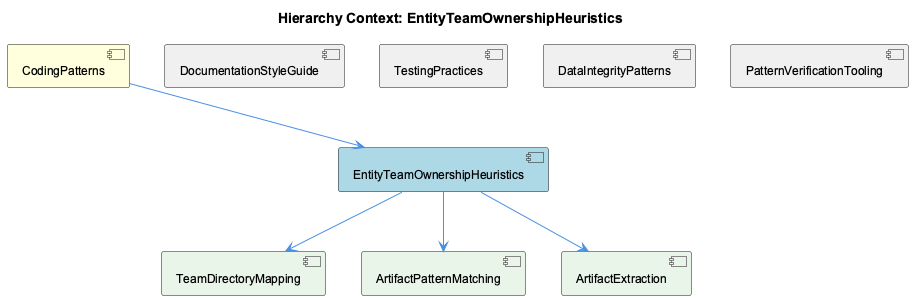

The diagram above was rendered by PlantUML. Its source (embedded in the PNG):
@startuml
!include _standard-style.puml

title Hierarchy Context: EntityTeamOwnershipHeuristics

[CodingPatterns] as coding_patterns #FFFFDD
[EntityTeamOwnershipHeuristics] as entity_team_ownership_heuristics #LightBlue
[DocumentationStyleGuide] as documentation_style_guide #F0F0F0
[TestingPractices] as testing_practices #F0F0F0
[DataIntegrityPatterns] as data_integrity_patterns #F0F0F0
[PatternVerificationTooling] as pattern_verification_tooling #F0F0F0
[TeamDirectoryMapping] as team_directory_mapping #E8F5E8
[ArtifactPatternMatching] as artifact_pattern_matching #E8F5E8
[ArtifactExtraction] as artifact_extraction #E8F5E8

coding_patterns --> entity_team_ownership_heuristics
documentation_style_guide -[hidden]- entity_team_ownership_heuristics
testing_practices -[hidden]- entity_team_ownership_heuristics
data_integrity_patterns -[hidden]- entity_team_ownership_heuristics
pattern_verification_tooling -[hidden]- entity_team_ownership_heuristics
entity_team_ownership_heuristics --> team_directory_mapping
entity_team_ownership_heuristics --> artifact_pattern_matching
entity_team_ownership_heuristics --> artifact_extraction

@enduml